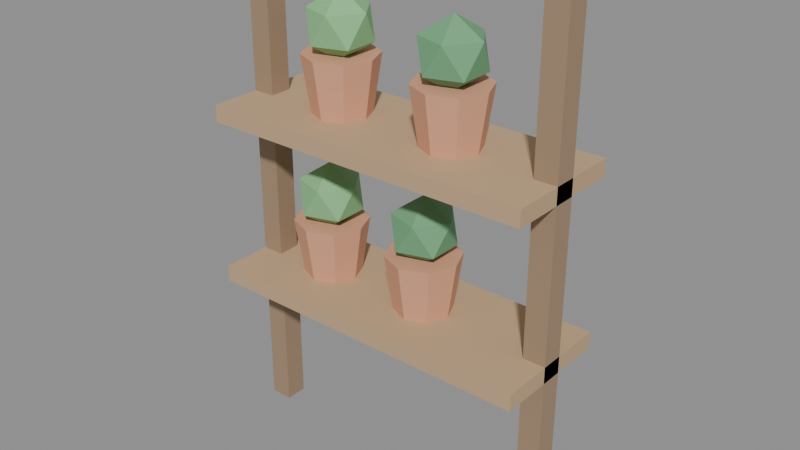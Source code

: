 # Source: PLANTA_HORTA2_v01.blend  (saved by Blender 4.2.66; exported with 4.5.12 LTS)
import bpy
from mathutils import Matrix  # noqa: F401  (used for matrix-valued properties, if any)

bpy.ops.wm.read_factory_settings(use_empty=True)
scene = bpy.context.scene
scene.name = 'Scene'

# ---- materials (node trees are filled in below, after node groups)
mat_polyroom_pbr = bpy.data.materials.new('Polyroom_PBR')

# ---- material node trees
mat_polyroom_pbr.use_nodes = True; mat_polyroom_pbr.node_tree.nodes.clear()
_N = mat_polyroom_pbr.node_tree.nodes; _L = mat_polyroom_pbr.node_tree.links
n0 = _N.new('ShaderNodeOutputMaterial'); n0.name = 'Material Output'; n0.location = (0, 0)
n1 = _N.new('ShaderNodeBsdfPrincipled'); n1.name = 'Principled BSDF'; n1.location = (0, 0)
n1.inputs[2].default_value = 0.8
n2 = _N.new('ShaderNodeVertexColor'); n2.name = 'Color Attribute'; n2.location = (0, 0)
n2.layer_name = 'Color'
_L.new(n2.outputs[0], n1.inputs[0])
_L.new(n1.outputs[0], n0.inputs[0])
n0.is_active_output = True

# ---- meshes
me_planta_horta2_v01 = bpy.data.meshes.new('PLANTA_HORTA2_v01')
me_planta_horta2_v01.from_pydata([(-0.15, 0.05, 0.315), (-0.15, 0.065, 0.415), (-0.1146, 0.03536, 0.315), (-0.104, 0.04596, 0.415), (-0.1, 0.0, 0.315), (-0.085, 0.0, 0.415), (-0.1146, -0.03536, 0.315), (-0.104, -0.04596, 0.415), (-0.15, -0.05, 0.315), (-0.15, -0.065, 0.415), (-0.1854, -0.03536, 0.315), (-0.196, -0.04596, 0.415), (-0.2, 0.0, 0.315), (-0.215, 0.0, 0.415), (-0.1854, 0.03536, 0.315), (-0.196, 0.04596, 0.415), (-0.3, -0.02, 0.0), (-0.3, -0.02, 0.9), (-0.3, 0.02, 0.0), (-0.3, 0.02, 0.9), (-0.26, -0.02, 0.0), (-0.26, -0.02, 0.9), (-0.26, 0.02, 0.0), (-0.26, 0.02, 0.9), (0.26, -0.02, 0.0), (0.26, -0.02, 0.9), (0.26, 0.02, 0.0), (0.26, 0.02, 0.9), (0.3, -0.02, 0.0), (0.3, -0.02, 0.9), (0.3, 0.02, 0.0), (0.3, 0.02, 0.9), (-0.3, -0.11, 0.285), (-0.3, -0.11, 0.315), (-0.3, 0.11, 0.285), (-0.3, 0.11, 0.315), (0.3, -0.11, 0.285), (0.3, -0.11, 0.315), (0.3, 0.11, 0.285), (0.3, 0.11, 0.315), (-0.3, -0.11, 0.585), (-0.3, -0.11, 0.615), (-0.3, 0.11, 0.585), (-0.3, 0.11, 0.615), (0.3, -0.11, 0.585), (0.3, -0.11, 0.615), (0.3, 0.11, 0.585), (0.3, 0.11, 0.615), (-0.15, 0.0, 0.4), (-0.1066, -0.03154, 0.4332), (-0.1666, -0.05104, 0.4332), (-0.2037, 0.0, 0.4332), (-0.1666, 0.05104, 0.4332), (-0.1066, 0.03154, 0.4332), (-0.1334, -0.05104, 0.4868), (-0.1934, -0.03154, 0.4868), (-0.1934, 0.03154, 0.4868), (-0.1334, 0.05104, 0.4868), (-0.09633, 0.0, 0.4868), (-0.15, 0.0, 0.52), (0.05, 0.05, 0.315), (0.05, 0.065, 0.415), (0.08536, 0.03536, 0.315), (0.09596, 0.04596, 0.415), (0.1, 0.0, 0.315), (0.115, 0.0, 0.415), (0.08536, -0.03536, 0.315), (0.09596, -0.04596, 0.415), (0.05, -0.05, 0.315), (0.05, -0.065, 0.415), (0.01464, -0.03536, 0.315), (0.004038, -0.04596, 0.415), (0.0, 0.0, 0.315), (-0.015, 0.0, 0.415), (0.01464, 0.03536, 0.315), (0.004038, 0.04596, 0.415), (0.05, 0.0, 0.4), (0.09342, -0.03154, 0.4332), (0.03342, -0.05104, 0.4332), (-0.003666, 0.0, 0.4332), (0.03342, 0.05104, 0.4332), (0.09342, 0.03154, 0.4332), (0.06658, -0.05104, 0.4868), (0.006584, -0.03154, 0.4868), (0.006584, 0.03154, 0.4868), (0.06658, 0.05104, 0.4868), (0.1037, 0.0, 0.4868), (0.05, 0.0, 0.52), (0.1, 0.05, 0.615), (0.1, 0.065, 0.715), (0.1354, 0.03536, 0.615), (0.146, 0.04596, 0.715), (0.15, 0.0, 0.615), (0.165, 0.0, 0.715), (0.1354, -0.03536, 0.615), (0.146, -0.04596, 0.715), (0.1, -0.05, 0.615), (0.1, -0.065, 0.715), (0.06464, -0.03536, 0.615), (0.05404, -0.04596, 0.715), (0.05, 0.0, 0.615), (0.035, 0.0, 0.715), (0.06464, 0.03536, 0.615), (0.05404, 0.04596, 0.715), (0.1, 0.0, 0.7), (0.1434, -0.03154, 0.7332), (0.08342, -0.05104, 0.7332), (0.04633, 0.0, 0.7332), (0.08342, 0.05104, 0.7332), (0.1434, 0.03154, 0.7332), (0.1166, -0.05104, 0.7868), (0.05658, -0.03154, 0.7868), (0.05658, 0.03154, 0.7868), (0.1166, 0.05104, 0.7868), (0.1537, 0.0, 0.7868), (0.1, 0.0, 0.82), (-0.12, 0.05, 0.615), (-0.12, 0.065, 0.715), (-0.08464, 0.03536, 0.615), (-0.07404, 0.04596, 0.715), (-0.07, 0.0, 0.615), (-0.055, 0.0, 0.715), (-0.08464, -0.03536, 0.615), (-0.07404, -0.04596, 0.715), (-0.12, -0.05, 0.615), (-0.12, -0.065, 0.715), (-0.1554, -0.03536, 0.615), (-0.166, -0.04596, 0.715), (-0.17, 0.0, 0.615), (-0.185, 0.0, 0.715), (-0.1554, 0.03536, 0.615), (-0.166, 0.04596, 0.715), (-0.12, 0.0, 0.7), (-0.07658, -0.03154, 0.7332), (-0.1366, -0.05104, 0.7332), (-0.1737, 0.0, 0.7332), (-0.1366, 0.05104, 0.7332), (-0.07658, 0.03154, 0.7332), (-0.1034, -0.05104, 0.7868), (-0.1634, -0.03154, 0.7868), (-0.1634, 0.03154, 0.7868), (-0.1034, 0.05104, 0.7868), (-0.06633, 0.0, 0.7868), (-0.12, 0.0, 0.82)], [], [(0, 1, 3, 2), (2, 3, 5, 4), (4, 5, 7, 6), (6, 7, 9, 8), (8, 9, 11, 10), (10, 11, 13, 12), (3, 1, 15, 13, 11, 9, 7, 5), (12, 13, 15, 14), (14, 15, 1, 0), (0, 2, 4, 6, 8, 10, 12, 14), (16, 17, 19, 18), (18, 19, 23, 22), (22, 23, 21, 20), (20, 21, 17, 16), (18, 22, 20, 16), (23, 19, 17, 21), (24, 25, 27, 26), (26, 27, 31, 30), (30, 31, 29, 28), (28, 29, 25, 24), (26, 30, 28, 24), (31, 27, 25, 29), (32, 33, 35, 34), (34, 35, 39, 38), (38, 39, 37, 36), (36, 37, 33, 32), (34, 38, 36, 32), (39, 35, 33, 37), (40, 41, 43, 42), (42, 43, 47, 46), (46, 47, 45, 44), (44, 45, 41, 40), (42, 46, 44, 40), (47, 43, 41, 45), (48, 49, 50), (49, 48, 53), (48, 50, 51), (48, 51, 52), (48, 52, 53), (49, 53, 58), (50, 49, 54), (51, 50, 55), (52, 51, 56), (53, 52, 57), (49, 58, 54), (50, 54, 55), (51, 55, 56), (52, 56, 57), (53, 57, 58), (54, 58, 59), (55, 54, 59), (56, 55, 59), (57, 56, 59), (58, 57, 59), (60, 61, 63, 62), (62, 63, 65, 64), (64, 65, 67, 66), (66, 67, 69, 68), (68, 69, 71, 70), (70, 71, 73, 72), (63, 61, 75, 73, 71, 69, 67, 65), (72, 73, 75, 74), (74, 75, 61, 60), (60, 62, 64, 66, 68, 70, 72, 74), (76, 77, 78), (77, 76, 81), (76, 78, 79), (76, 79, 80), (76, 80, 81), (77, 81, 86), (78, 77, 82), (79, 78, 83), (80, 79, 84), (81, 80, 85), (77, 86, 82), (78, 82, 83), (79, 83, 84), (80, 84, 85), (81, 85, 86), (82, 86, 87), (83, 82, 87), (84, 83, 87), (85, 84, 87), (86, 85, 87), (88, 89, 91, 90), (90, 91, 93, 92), (92, 93, 95, 94), (94, 95, 97, 96), (96, 97, 99, 98), (98, 99, 101, 100), (91, 89, 103, 101, 99, 97, 95, 93), (100, 101, 103, 102), (102, 103, 89, 88), (88, 90, 92, 94, 96, 98, 100, 102), (104, 105, 106), (105, 104, 109), (104, 106, 107), (104, 107, 108), (104, 108, 109), (105, 109, 114), (106, 105, 110), (107, 106, 111), (108, 107, 112), (109, 108, 113), (105, 114, 110), (106, 110, 111), (107, 111, 112), (108, 112, 113), (109, 113, 114), (110, 114, 115), (111, 110, 115), (112, 111, 115), (113, 112, 115), (114, 113, 115), (116, 117, 119, 118), (118, 119, 121, 120), (120, 121, 123, 122), (122, 123, 125, 124), (124, 125, 127, 126), (126, 127, 129, 128), (119, 117, 131, 129, 127, 125, 123, 121), (128, 129, 131, 130), (130, 131, 117, 116), (116, 118, 120, 122, 124, 126, 128, 130), (132, 133, 134), (133, 132, 137), (132, 134, 135), (132, 135, 136), (132, 136, 137), (133, 137, 142), (134, 133, 138), (135, 134, 139), (136, 135, 140), (137, 136, 141), (133, 142, 138), (134, 138, 139), (135, 139, 140), (136, 140, 141), (137, 141, 142), (138, 142, 143), (139, 138, 143), (140, 139, 143), (141, 140, 143), (142, 141, 143)])
_uv = me_planta_horta2_v01.uv_layers.new(name='UVMap')
_uv.uv.foreach_set('vector', [0.3819, 0.8403, 0.3819, 0.7758, 0.4114, 0.7765, 0.4046, 0.8409, 0.6669, 0.6747, 0.6601, 0.6102, 0.6896, 0.6088, 0.6896, 0.6736, 0.6896, 0.6736, 0.6896, 0.6088, 0.7191, 0.6102, 0.7123, 0.6747, 0.4395, 0.8409, 0.4327, 0.7765, 0.4622, 0.7758, 0.4622, 0.8403, 0.4622, 0.8403, 0.4622, 0.7758, 0.4917, 0.7765, 0.4849, 0.8409, 0.7472, 0.847, 0.7404, 0.7828, 0.7699, 0.7825, 0.7699, 0.8468, 0.3086, 0.4936, 0.2767, 0.4936, 0.2541, 0.4711, 0.2541, 0.4392, 0.2767, 0.4166, 0.3086, 0.4166, 0.3311, 0.4392, 0.3311, 0.4711, 0.7699, 0.8468, 0.7699, 0.7825, 0.7993, 0.7828, 0.7925, 0.847, 0.3593, 0.8409, 0.3525, 0.7765, 0.3819, 0.7758, 0.3819, 0.8403, 0.09954, 0.8818, 0.07501, 0.8818, 0.05766, 0.8644, 0.05766, 0.8399, 0.07501, 0.8226, 0.09954, 0.8226, 0.1169, 0.8399, 0.1169, 0.8644, 0.6601, 0.5874, 0.6601, 0.01067, 0.6858, 0.01067, 0.6858, 0.5874, 0.7541, 0.5866, 0.7541, 0.01067, 0.7798, 0.01067, 0.7798, 0.5866, 0.9421, 0.5834, 0.9421, 0.01067, 0.9677, 0.01067, 0.9677, 0.5834, 0.8011, 0.5866, 0.8011, 0.01067, 0.8268, 0.01067, 0.8268, 0.5866, 0.9201, 0.9335, 0.9201, 0.9591, 0.8944, 0.9591, 0.8944, 0.9335, 0.3781, 0.9428, 0.3781, 0.9684, 0.3525, 0.9684, 0.3525, 0.9428, 0.7071, 0.5874, 0.7071, 0.01067, 0.7328, 0.01067, 0.7328, 0.5874, 0.8481, 0.5866, 0.8481, 0.01067, 0.8737, 0.01067, 0.8737, 0.5866, 0.01067, 0.9893, 0.01067, 0.4166, 0.03631, 0.4166, 0.03631, 0.9893, 0.8951, 0.5866, 0.8951, 0.01067, 0.9207, 0.01067, 0.9207, 0.5866, 0.4251, 0.9428, 0.4251, 0.9684, 0.3995, 0.9684, 0.3995, 0.9428, 0.4721, 0.9428, 0.4721, 0.9684, 0.4465, 0.9684, 0.4465, 0.9428, 0.6224, 0.656, 0.6032, 0.656, 0.6032, 0.515, 0.6224, 0.515, 0.07686, 0.8012, 0.05766, 0.8012, 0.05766, 0.4166, 0.07686, 0.4166, 0.9201, 0.7498, 0.901, 0.7498, 0.901, 0.6088, 0.9201, 0.6088, 0.1174, 0.8012, 0.09821, 0.8012, 0.09821, 0.4166, 0.1174, 0.4166, 0.1517, 0.01067, 0.1517, 0.3953, 0.01067, 0.3953, 0.01067, 0.01067, 0.3141, 0.01067, 0.3141, 0.3953, 0.173, 0.3953, 0.173, 0.01067, 0.6224, 0.8183, 0.6032, 0.8183, 0.6032, 0.6773, 0.6224, 0.6773, 0.1922, 0.8012, 0.173, 0.8012, 0.173, 0.4166, 0.1922, 0.4166, 0.9201, 0.9122, 0.901, 0.9122, 0.901, 0.7711, 0.9201, 0.7711, 0.2328, 0.8012, 0.2136, 0.8012, 0.2136, 0.4166, 0.2328, 0.4166, 0.4764, 0.01067, 0.4764, 0.3953, 0.3354, 0.3953, 0.3354, 0.01067, 0.6388, 0.01067, 0.6388, 0.3953, 0.4978, 0.3953, 0.4978, 0.01067, 0.3869, 0.5477, 0.3762, 0.515, 0.4147, 0.5275, 0.3762, 0.515, 0.3869, 0.5477, 0.3525, 0.5477, 0.3869, 0.5477, 0.4147, 0.5275, 0.4147, 0.5679, 0.3869, 0.5477, 0.4147, 0.5679, 0.3762, 0.5804, 0.3869, 0.5477, 0.3762, 0.5804, 0.3525, 0.5477, 0.6032, 0.8926, 0.6032, 0.8522, 0.6381, 0.8724, 0.9756, 0.8856, 0.9414, 0.9032, 0.9414, 0.8641, 0.2884, 0.9051, 0.2889, 0.9378, 0.2541, 0.9253, 0.2889, 0.8724, 0.2884, 0.9051, 0.2541, 0.8849, 0.6381, 0.9818, 0.6038, 0.9642, 0.6381, 0.9428, 0.6032, 0.8926, 0.6381, 0.8724, 0.6353, 0.9051, 0.9756, 0.8856, 0.9414, 0.8641, 0.9763, 0.8478, 0.2884, 0.9051, 0.2541, 0.9253, 0.2541, 0.8849, 0.6038, 0.9642, 0.6032, 0.9265, 0.6381, 0.9428, 0.6032, 0.8522, 0.6353, 0.8397, 0.6381, 0.8724, 0.5819, 0.6142, 0.5819, 0.6547, 0.554, 0.6345, 0.5434, 0.6017, 0.5819, 0.6142, 0.554, 0.6345, 0.5196, 0.6345, 0.5434, 0.6017, 0.554, 0.6345, 0.5434, 0.6672, 0.5196, 0.6345, 0.554, 0.6345, 0.5819, 0.6547, 0.5434, 0.6672, 0.554, 0.6345, 0.5458, 0.8403, 0.5458, 0.7758, 0.5752, 0.7765, 0.5684, 0.8409, 0.5264, 0.7544, 0.5196, 0.69, 0.5491, 0.6885, 0.5491, 0.7533, 0.5491, 0.7533, 0.5491, 0.6885, 0.5786, 0.69, 0.5718, 0.7544, 0.6669, 0.8476, 0.6601, 0.7832, 0.6896, 0.7825, 0.6896, 0.847, 0.6896, 0.847, 0.6896, 0.7825, 0.7191, 0.7832, 0.7123, 0.8476, 0.2609, 0.851, 0.2541, 0.7868, 0.2836, 0.7865, 0.2836, 0.8508, 0.5052, 0.4936, 0.4734, 0.4936, 0.4508, 0.4711, 0.4508, 0.4392, 0.4734, 0.4166, 0.5052, 0.4166, 0.5278, 0.4392, 0.5278, 0.4711, 0.2836, 0.8508, 0.2836, 0.7865, 0.3131, 0.7868, 0.3063, 0.851, 0.5231, 0.8409, 0.5163, 0.7765, 0.5458, 0.7758, 0.5458, 0.8403, 0.1556, 0.8818, 0.1382, 0.8644, 0.1382, 0.8399, 0.1556, 0.8226, 0.1801, 0.8226, 0.1975, 0.8399, 0.1975, 0.8644, 0.1801, 0.8818, 0.4705, 0.5477, 0.4598, 0.515, 0.4983, 0.5275, 0.4598, 0.515, 0.4705, 0.5477, 0.4361, 0.5477, 0.4705, 0.5477, 0.4983, 0.5275, 0.4983, 0.5679, 0.4705, 0.5477, 0.4983, 0.5679, 0.4598, 0.5804, 0.4705, 0.5477, 0.4598, 0.5804, 0.4361, 0.5477, 0.5163, 0.9152, 0.5163, 0.8747, 0.5513, 0.895, 0.9756, 0.6465, 0.9414, 0.6641, 0.9414, 0.6251, 0.09191, 0.9359, 0.09245, 0.9686, 0.05766, 0.9561, 0.09245, 0.9031, 0.09191, 0.9359, 0.05766, 0.9156, 0.9763, 0.7408, 0.942, 0.7232, 0.9763, 0.7017, 0.5163, 0.9152, 0.5513, 0.895, 0.5484, 0.9277, 0.9756, 0.6465, 0.9414, 0.6251, 0.9763, 0.6088, 0.09191, 0.9359, 0.05766, 0.9561, 0.05766, 0.9156, 0.942, 0.7232, 0.9414, 0.6855, 0.9763, 0.7017, 0.5163, 0.8747, 0.5484, 0.8622, 0.5513, 0.895, 0.5819, 0.5275, 0.5819, 0.5679, 0.554, 0.5477, 0.5434, 0.515, 0.5819, 0.5275, 0.554, 0.5477, 0.5196, 0.5477, 0.5434, 0.515, 0.554, 0.5477, 0.5434, 0.5804, 0.5196, 0.5477, 0.554, 0.5477, 0.5819, 0.5679, 0.5434, 0.5804, 0.554, 0.5477, 0.6896, 0.7606, 0.6896, 0.696, 0.7191, 0.6968, 0.7123, 0.7611, 0.3593, 0.7544, 0.3525, 0.69, 0.3819, 0.6885, 0.3819, 0.7533, 0.3819, 0.7533, 0.3819, 0.6885, 0.4114, 0.69, 0.4046, 0.7544, 0.2609, 0.7652, 0.2541, 0.7008, 0.2836, 0.7001, 0.2836, 0.7646, 0.2836, 0.7646, 0.2836, 0.7001, 0.3131, 0.7008, 0.3063, 0.7652, 0.8275, 0.6733, 0.8207, 0.609, 0.8502, 0.6088, 0.8502, 0.6731, 0.375, 0.4936, 0.3525, 0.4711, 0.3525, 0.4392, 0.375, 0.4166, 0.4069, 0.4166, 0.4295, 0.4392, 0.4295, 0.4711, 0.4069, 0.4936, 0.8502, 0.6731, 0.8502, 0.6088, 0.8796, 0.609, 0.8728, 0.6733, 0.6669, 0.7611, 0.6601, 0.6968, 0.6896, 0.696, 0.6896, 0.7606, 0.3525, 0.9041, 0.3525, 0.8796, 0.3698, 0.8622, 0.3943, 0.8622, 0.4117, 0.8796, 0.4117, 0.9041, 0.3943, 0.9215, 0.3698, 0.9215, 0.5835, 0.4493, 0.5729, 0.4166, 0.6114, 0.4291, 0.5729, 0.4166, 0.5835, 0.4493, 0.5491, 0.4493, 0.5835, 0.4493, 0.6114, 0.4291, 0.6114, 0.4696, 0.5835, 0.4493, 0.6114, 0.4696, 0.5729, 0.4821, 0.5835, 0.4493, 0.5729, 0.4821, 0.5491, 0.4493, 0.8207, 0.8348, 0.8207, 0.7944, 0.8556, 0.8146, 0.9756, 0.8089, 0.9414, 0.8265, 0.9414, 0.7874, 0.8549, 0.9014, 0.8555, 0.9341, 0.8207, 0.9216, 0.8555, 0.8687, 0.8549, 0.9014, 0.8207, 0.8812, 0.9763, 0.9799, 0.942, 0.9623, 0.9763, 0.9408, 0.8207, 0.8348, 0.8556, 0.8146, 0.8528, 0.8473, 0.9756, 0.8089, 0.9414, 0.7874, 0.9763, 0.7711, 0.8549, 0.9014, 0.8207, 0.9216, 0.8207, 0.8812, 0.942, 0.9623, 0.9414, 0.9245, 0.9763, 0.9408, 0.8207, 0.7944, 0.8528, 0.7819, 0.8556, 0.8146, 0.3164, 0.6258, 0.3164, 0.6662, 0.2885, 0.646, 0.2779, 0.6133, 0.3164, 0.6258, 0.2885, 0.646, 0.2541, 0.646, 0.2779, 0.6133, 0.2885, 0.646, 0.2779, 0.6787, 0.2541, 0.646, 0.2885, 0.646, 0.3164, 0.6662, 0.2779, 0.6787, 0.2885, 0.646, 0.7699, 0.6733, 0.7699, 0.6088, 0.7993, 0.6095, 0.7925, 0.6739, 0.4429, 0.7544, 0.4361, 0.69, 0.4655, 0.6885, 0.4655, 0.7533, 0.4655, 0.7533, 0.4655, 0.6885, 0.495, 0.69, 0.4882, 0.7544, 0.7472, 0.7611, 0.7404, 0.6968, 0.7699, 0.696, 0.7699, 0.7606, 0.7699, 0.7606, 0.7699, 0.696, 0.7993, 0.6968, 0.7925, 0.7611, 0.8275, 0.7606, 0.8207, 0.6963, 0.8502, 0.696, 0.8502, 0.7603, 0.2767, 0.5919, 0.2541, 0.5694, 0.2541, 0.5375, 0.2767, 0.515, 0.3086, 0.515, 0.3311, 0.5375, 0.3311, 0.5694, 0.3086, 0.5919, 0.8502, 0.7603, 0.8502, 0.696, 0.8796, 0.6963, 0.8728, 0.7606, 0.7472, 0.6739, 0.7404, 0.6095, 0.7699, 0.6088, 0.7699, 0.6733, 0.433, 0.9041, 0.433, 0.8796, 0.4504, 0.8622, 0.4749, 0.8622, 0.4923, 0.8796, 0.4923, 0.9041, 0.4749, 0.9215, 0.4504, 0.9215, 0.3869, 0.6345, 0.3762, 0.6017, 0.4147, 0.6142, 0.3762, 0.6017, 0.3869, 0.6345, 0.3525, 0.6345, 0.3869, 0.6345, 0.4147, 0.6142, 0.4147, 0.6547, 0.3869, 0.6345, 0.4147, 0.6547, 0.3762, 0.6672, 0.3869, 0.6345, 0.3762, 0.6672, 0.3525, 0.6345, 0.7404, 0.9213, 0.7404, 0.8809, 0.7754, 0.9011, 0.1724, 0.9409, 0.1382, 0.9585, 0.1382, 0.9194, 0.6944, 0.9017, 0.6949, 0.9344, 0.6601, 0.9219, 0.6949, 0.8689, 0.6944, 0.9017, 0.6601, 0.8814, 0.2293, 0.9585, 0.1951, 0.9409, 0.2293, 0.9194, 0.7404, 0.9213, 0.7754, 0.9011, 0.7725, 0.9338, 0.1724, 0.9409, 0.1382, 0.9194, 0.1731, 0.9031, 0.6944, 0.9017, 0.6601, 0.9219, 0.6601, 0.8814, 0.1951, 0.9409, 0.1944, 0.9031, 0.2293, 0.9194, 0.7404, 0.8809, 0.7725, 0.8684, 0.7754, 0.9011, 0.4983, 0.6142, 0.4983, 0.6547, 0.4705, 0.6345, 0.4598, 0.6017, 0.4983, 0.6142, 0.4705, 0.6345, 0.4361, 0.6345, 0.4598, 0.6017, 0.4705, 0.6345, 0.4598, 0.6672, 0.4361, 0.6345, 0.4705, 0.6345, 0.4983, 0.6547, 0.4598, 0.6672, 0.4705, 0.6345])
_ca = me_planta_horta2_v01.color_attributes.new('Color', 'FLOAT_COLOR', 'POINT')
_ca.data.foreach_set('color', [0.72, 0.36, 0.22, 1.0, 0.72, 0.36, 0.22, 1.0, 0.72, 0.36, 0.22, 1.0, 0.72, 0.36, 0.22, 1.0, 0.72, 0.36, 0.22, 1.0, 0.72, 0.36, 0.22, 1.0, 0.72, 0.36, 0.22, 1.0, 0.72, 0.36, 0.22, 1.0, 0.72, 0.36, 0.22, 1.0, 0.72, 0.36, 0.22, 1.0, 0.72, 0.36, 0.22, 1.0, 0.72, 0.36, 0.22, 1.0, 0.72, 0.36, 0.22, 1.0, 0.72, 0.36, 0.22, 1.0, 0.72, 0.36, 0.22, 1.0, 0.72, 0.36, 0.22, 1.0, 0.35, 0.24, 0.15, 1.0, 0.35, 0.24, 0.15, 1.0, 0.35, 0.24, 0.15, 1.0, 0.35, 0.24, 0.15, 1.0, 0.35, 0.24, 0.15, 1.0, 0.35, 0.24, 0.15, 1.0, 0.35, 0.24, 0.15, 1.0, 0.35, 0.24, 0.15, 1.0, 0.35, 0.24, 0.15, 1.0, 0.35, 0.24, 0.15, 1.0, 0.35, 0.24, 0.15, 1.0, 0.35, 0.24, 0.15, 1.0, 0.35, 0.24, 0.15, 1.0, 0.35, 0.24, 0.15, 1.0, 0.35, 0.24, 0.15, 1.0, 0.35, 0.24, 0.15, 1.0, 0.55, 0.38, 0.22, 1.0, 0.55, 0.38, 0.22, 1.0, 0.55, 0.38, 0.22, 1.0, 0.55, 0.38, 0.22, 1.0, 0.55, 0.38, 0.22, 1.0, 0.55, 0.38, 0.22, 1.0, 0.55, 0.38, 0.22, 1.0, 0.55, 0.38, 0.22, 1.0, 0.55, 0.38, 0.22, 1.0, 0.55, 0.38, 0.22, 1.0, 0.55, 0.38, 0.22, 1.0, 0.55, 0.38, 0.22, 1.0, 0.55, 0.38, 0.22, 1.0, 0.55, 0.38, 0.22, 1.0, 0.55, 0.38, 0.22, 1.0, 0.55, 0.38, 0.22, 1.0, 0.25, 0.55, 0.25, 1.0, 0.25, 0.55, 0.25, 1.0, 0.25, 0.55, 0.25, 1.0, 0.25, 0.55, 0.25, 1.0, 0.25, 0.55, 0.25, 1.0, 0.25, 0.55, 0.25, 1.0, 0.25, 0.55, 0.25, 1.0, 0.25, 0.55, 0.25, 1.0, 0.25, 0.55, 0.25, 1.0, 0.25, 0.55, 0.25, 1.0, 0.25, 0.55, 0.25, 1.0, 0.25, 0.55, 0.25, 1.0, 0.72, 0.36, 0.22, 1.0, 0.72, 0.36, 0.22, 1.0, 0.72, 0.36, 0.22, 1.0, 0.72, 0.36, 0.22, 1.0, 0.72, 0.36, 0.22, 1.0, 0.72, 0.36, 0.22, 1.0, 0.72, 0.36, 0.22, 1.0, 0.72, 0.36, 0.22, 1.0, 0.72, 0.36, 0.22, 1.0, 0.72, 0.36, 0.22, 1.0, 0.72, 0.36, 0.22, 1.0, 0.72, 0.36, 0.22, 1.0, 0.72, 0.36, 0.22, 1.0, 0.72, 0.36, 0.22, 1.0, 0.72, 0.36, 0.22, 1.0, 0.72, 0.36, 0.22, 1.0, 0.16, 0.4, 0.2, 1.0, 0.16, 0.4, 0.2, 1.0, 0.16, 0.4, 0.2, 1.0, 0.16, 0.4, 0.2, 1.0, 0.16, 0.4, 0.2, 1.0, 0.16, 0.4, 0.2, 1.0, 0.16, 0.4, 0.2, 1.0, 0.16, 0.4, 0.2, 1.0, 0.16, 0.4, 0.2, 1.0, 0.16, 0.4, 0.2, 1.0, 0.16, 0.4, 0.2, 1.0, 0.16, 0.4, 0.2, 1.0, 0.72, 0.36, 0.22, 1.0, 0.72, 0.36, 0.22, 1.0, 0.72, 0.36, 0.22, 1.0, 0.72, 0.36, 0.22, 1.0, 0.72, 0.36, 0.22, 1.0, 0.72, 0.36, 0.22, 1.0, 0.72, 0.36, 0.22, 1.0, 0.72, 0.36, 0.22, 1.0, 0.72, 0.36, 0.22, 1.0, 0.72, 0.36, 0.22, 1.0, 0.72, 0.36, 0.22, 1.0, 0.72, 0.36, 0.22, 1.0, 0.72, 0.36, 0.22, 1.0, 0.72, 0.36, 0.22, 1.0, 0.72, 0.36, 0.22, 1.0, 0.72, 0.36, 0.22, 1.0, 0.16, 0.4, 0.2, 1.0, 0.16, 0.4, 0.2, 1.0, 0.16, 0.4, 0.2, 1.0, 0.16, 0.4, 0.2, 1.0, 0.16, 0.4, 0.2, 1.0, 0.16, 0.4, 0.2, 1.0, 0.16, 0.4, 0.2, 1.0, 0.16, 0.4, 0.2, 1.0, 0.16, 0.4, 0.2, 1.0, 0.16, 0.4, 0.2, 1.0, 0.16, 0.4, 0.2, 1.0, 0.16, 0.4, 0.2, 1.0, 0.72, 0.36, 0.22, 1.0, 0.72, 0.36, 0.22, 1.0, 0.72, 0.36, 0.22, 1.0, 0.72, 0.36, 0.22, 1.0, 0.72, 0.36, 0.22, 1.0, 0.72, 0.36, 0.22, 1.0, 0.72, 0.36, 0.22, 1.0, 0.72, 0.36, 0.22, 1.0, 0.72, 0.36, 0.22, 1.0, 0.72, 0.36, 0.22, 1.0, 0.72, 0.36, 0.22, 1.0, 0.72, 0.36, 0.22, 1.0, 0.72, 0.36, 0.22, 1.0, 0.72, 0.36, 0.22, 1.0, 0.72, 0.36, 0.22, 1.0, 0.72, 0.36, 0.22, 1.0, 0.25, 0.55, 0.25, 1.0, 0.25, 0.55, 0.25, 1.0, 0.25, 0.55, 0.25, 1.0, 0.25, 0.55, 0.25, 1.0, 0.25, 0.55, 0.25, 1.0, 0.25, 0.55, 0.25, 1.0, 0.25, 0.55, 0.25, 1.0, 0.25, 0.55, 0.25, 1.0, 0.25, 0.55, 0.25, 1.0, 0.25, 0.55, 0.25, 1.0, 0.25, 0.55, 0.25, 1.0, 0.25, 0.55, 0.25, 1.0])
me_planta_horta2_v01.materials.append(mat_polyroom_pbr)
me_planta_horta2_v01.update()

# ---- objects
ob_planta_horta2_v01 = bpy.data.objects.new('PLANTA_HORTA2_v01', me_planta_horta2_v01)

# ---- transforms, parenting, visibility, modifiers, constraints
ob_planta_horta2_v01.location = (0.0, 0.0, 0.0)

# ---- collection membership
scene.collection.objects.link(ob_planta_horta2_v01)

# ---- scene / render settings (as saved in the file)
scene.frame_start = 1; scene.frame_end = 250; scene.frame_set(1)
scene.render.engine = 'BLENDER_EEVEE_NEXT'
bpy.context.view_layer.update()

# ---- added for rendering (the .blend has no active camera and no usable light): camera, sun + grey world if the file has none
cam_auto = bpy.data.cameras.new('AutoCamera')
cam_auto.lens = 50.0
cam_auto.sensor_width = 36.0
cam_auto.clip_end = 1000.0
ob_auto_camera = bpy.data.objects.new('AutoCamera', cam_auto)
scene.collection.objects.link(ob_auto_camera)
ob_auto_camera.location = (1.02127, -1.22553, 1.26702)
ob_auto_camera.rotation_euler = (1.09748, -7.21219e-08, 0.694738)
scene.camera = ob_auto_camera
light_auto_sun = bpy.data.lights.new('AutoSun', 'SUN')
light_auto_sun.energy = 3.0
light_auto_sun.angle = 0.0523599
ob_auto_sun = bpy.data.objects.new('AutoSun', light_auto_sun)
scene.collection.objects.link(ob_auto_sun)
ob_auto_sun.rotation_euler = (0.872665, 0.174533, 0.523599)
if scene.world is None:
    world_auto = bpy.data.worlds.new('AutoWorld')
    world_auto.color = (0.3, 0.3, 0.3)
    scene.world = world_auto
bpy.context.view_layer.update()

